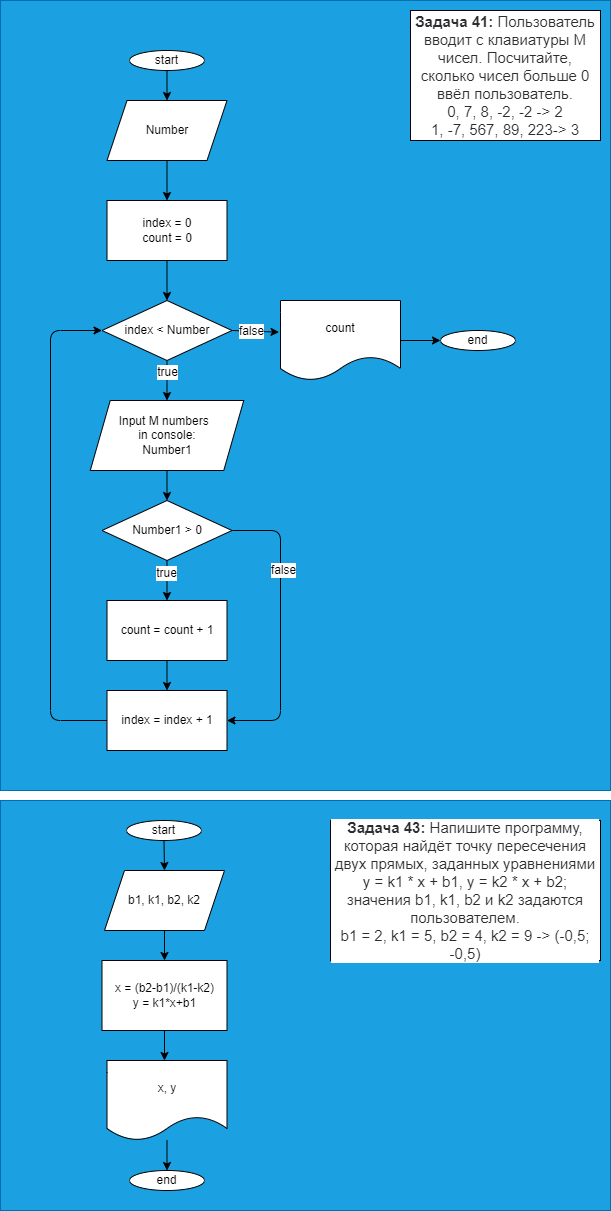

The diagram above was exported from draw.io. Its source (the exported page's mxGraphModel, read from the mxfile embedded in the PNG):
<mxGraphModel dx="1158" dy="577" grid="1" gridSize="10" guides="1" tooltips="1" connect="1" arrows="1" fold="1" page="1" pageScale="1" pageWidth="827" pageHeight="1169" math="0" shadow="0">
  <root>
    <mxCell id="0" />
    <mxCell id="1" parent="0" />
    <mxCell id="44" value="" style="rounded=0;whiteSpace=wrap;html=1;fontSize=12;fillColor=#1ba1e2;fontColor=#ffffff;strokeColor=#006EAF;" parent="1" vertex="1">
      <mxGeometry x="210" y="820" width="610" height="410" as="geometry" />
    </mxCell>
    <mxCell id="33" value="" style="rounded=0;whiteSpace=wrap;html=1;fontSize=12;fillColor=#1ba1e2;fontColor=#ffffff;strokeColor=#006EAF;" parent="1" vertex="1">
      <mxGeometry x="210" y="20" width="610" height="790" as="geometry" />
    </mxCell>
    <mxCell id="2" value="&lt;p style=&quot;box-sizing: border-box ; margin: 0px ; color: rgb(44 , 45 , 48) ; font-family: &amp;#34;roboto&amp;#34; , &amp;#34;san francisco&amp;#34; , &amp;#34;helvetica neue&amp;#34; , &amp;#34;helvetica&amp;#34; , &amp;#34;arial&amp;#34; ; font-size: 15px ; background-color: rgb(255 , 255 , 255)&quot;&gt;&lt;span style=&quot;box-sizing: border-box ; font-weight: 700&quot;&gt;Задача 41:&lt;/span&gt;&amp;nbsp;Пользователь вводит с клавиатуры M чисел. Посчитайте, сколько чисел больше 0 ввёл пользователь.&lt;/p&gt;&lt;p style=&quot;box-sizing: border-box ; margin: 0px ; color: rgb(44 , 45 , 48) ; font-family: &amp;#34;roboto&amp;#34; , &amp;#34;san francisco&amp;#34; , &amp;#34;helvetica neue&amp;#34; , &amp;#34;helvetica&amp;#34; , &amp;#34;arial&amp;#34; ; font-size: 15px ; background-color: rgb(255 , 255 , 255)&quot;&gt;0, 7, 8, -2, -2 -&amp;gt; 2&lt;/p&gt;&lt;p style=&quot;box-sizing: border-box ; margin: 0px ; color: rgb(44 , 45 , 48) ; font-family: &amp;#34;roboto&amp;#34; , &amp;#34;san francisco&amp;#34; , &amp;#34;helvetica neue&amp;#34; , &amp;#34;helvetica&amp;#34; , &amp;#34;arial&amp;#34; ; font-size: 15px ; background-color: rgb(255 , 255 , 255)&quot;&gt;1, -7, 567, 89, 223-&amp;gt; 3&lt;/p&gt;" style="rounded=0;whiteSpace=wrap;html=1;" parent="1" vertex="1">
      <mxGeometry x="620" y="30" width="190" height="130" as="geometry" />
    </mxCell>
    <mxCell id="7" style="edgeStyle=none;html=1;exitX=0.5;exitY=1;exitDx=0;exitDy=0;entryX=0.5;entryY=0;entryDx=0;entryDy=0;" parent="1" source="3" target="6" edge="1">
      <mxGeometry relative="1" as="geometry" />
    </mxCell>
    <mxCell id="3" value="start" style="ellipse;whiteSpace=wrap;html=1;" parent="1" vertex="1">
      <mxGeometry x="339" y="70" width="75" height="20" as="geometry" />
    </mxCell>
    <mxCell id="21" style="edgeStyle=none;html=1;exitX=0.5;exitY=1;exitDx=0;exitDy=0;entryX=0.5;entryY=0;entryDx=0;entryDy=0;fontSize=12;" parent="1" source="4" target="20" edge="1">
      <mxGeometry relative="1" as="geometry" />
    </mxCell>
    <mxCell id="4" value="Input M numbers&amp;nbsp;&amp;nbsp;&lt;br&gt;in console:&lt;br&gt;Number1" style="shape=parallelogram;perimeter=parallelogramPerimeter;whiteSpace=wrap;html=1;fixedSize=1;" parent="1" vertex="1">
      <mxGeometry x="299.75" y="420" width="153.5" height="70" as="geometry" />
    </mxCell>
    <mxCell id="12" style="edgeStyle=none;html=1;exitX=0.5;exitY=1;exitDx=0;exitDy=0;entryX=0.5;entryY=0;entryDx=0;entryDy=0;" parent="1" source="5" target="4" edge="1">
      <mxGeometry relative="1" as="geometry" />
    </mxCell>
    <mxCell id="17" value="true" style="edgeLabel;html=1;align=center;verticalAlign=middle;resizable=0;points=[];fontSize=12;" parent="12" vertex="1" connectable="0">
      <mxGeometry x="-0.4517" relative="1" as="geometry">
        <mxPoint as="offset" />
      </mxGeometry>
    </mxCell>
    <mxCell id="30" style="edgeStyle=none;html=1;exitX=1;exitY=0.5;exitDx=0;exitDy=0;entryX=-0.012;entryY=0.396;entryDx=0;entryDy=0;entryPerimeter=0;fontSize=12;" parent="1" source="5" target="29" edge="1">
      <mxGeometry relative="1" as="geometry" />
    </mxCell>
    <mxCell id="45" value="false" style="edgeLabel;html=1;align=center;verticalAlign=middle;resizable=0;points=[];fontSize=12;" parent="30" vertex="1" connectable="0">
      <mxGeometry x="-0.5662" y="-1" relative="1" as="geometry">
        <mxPoint x="9" y="-1" as="offset" />
      </mxGeometry>
    </mxCell>
    <mxCell id="5" value="index &amp;lt; Number" style="rhombus;whiteSpace=wrap;html=1;" parent="1" vertex="1">
      <mxGeometry x="311.5" y="320" width="130" height="60" as="geometry" />
    </mxCell>
    <mxCell id="10" style="edgeStyle=none;html=1;exitX=0.5;exitY=1;exitDx=0;exitDy=0;entryX=0.5;entryY=0;entryDx=0;entryDy=0;" parent="1" source="6" target="9" edge="1">
      <mxGeometry relative="1" as="geometry" />
    </mxCell>
    <mxCell id="6" value="Number" style="shape=parallelogram;perimeter=parallelogramPerimeter;whiteSpace=wrap;html=1;fixedSize=1;" parent="1" vertex="1">
      <mxGeometry x="316.5" y="120" width="120" height="60" as="geometry" />
    </mxCell>
    <mxCell id="11" style="edgeStyle=none;html=1;exitX=0.5;exitY=1;exitDx=0;exitDy=0;entryX=0.5;entryY=0;entryDx=0;entryDy=0;" parent="1" source="9" target="5" edge="1">
      <mxGeometry relative="1" as="geometry" />
    </mxCell>
    <mxCell id="9" value="index = 0&lt;br&gt;count = 0" style="rounded=0;whiteSpace=wrap;html=1;" parent="1" vertex="1">
      <mxGeometry x="316.5" y="220" width="120" height="60" as="geometry" />
    </mxCell>
    <mxCell id="15" style="edgeStyle=none;html=1;exitX=0;exitY=0.5;exitDx=0;exitDy=0;entryX=0;entryY=0.5;entryDx=0;entryDy=0;fontSize=6;" parent="1" source="13" target="5" edge="1">
      <mxGeometry relative="1" as="geometry">
        <Array as="points">
          <mxPoint x="260" y="740" />
          <mxPoint x="260" y="350" />
        </Array>
      </mxGeometry>
    </mxCell>
    <mxCell id="13" value="index = index + 1" style="rounded=0;whiteSpace=wrap;html=1;" parent="1" vertex="1">
      <mxGeometry x="316.5" y="710" width="120" height="60" as="geometry" />
    </mxCell>
    <mxCell id="23" style="edgeStyle=none;html=1;exitX=0.5;exitY=1;exitDx=0;exitDy=0;entryX=0.5;entryY=0;entryDx=0;entryDy=0;fontSize=12;" parent="1" source="20" target="22" edge="1">
      <mxGeometry relative="1" as="geometry" />
    </mxCell>
    <mxCell id="25" value="true" style="edgeLabel;html=1;align=center;verticalAlign=middle;resizable=0;points=[];fontSize=12;" parent="23" vertex="1" connectable="0">
      <mxGeometry x="-0.4172" y="-1" relative="1" as="geometry">
        <mxPoint as="offset" />
      </mxGeometry>
    </mxCell>
    <mxCell id="26" style="edgeStyle=none;html=1;exitX=1;exitY=0.5;exitDx=0;exitDy=0;entryX=1;entryY=0.5;entryDx=0;entryDy=0;fontSize=12;" parent="1" source="20" target="13" edge="1">
      <mxGeometry relative="1" as="geometry">
        <Array as="points">
          <mxPoint x="490" y="550" />
          <mxPoint x="490" y="740" />
        </Array>
      </mxGeometry>
    </mxCell>
    <mxCell id="27" value="false" style="edgeLabel;html=1;align=center;verticalAlign=middle;resizable=0;points=[];fontSize=12;" parent="26" vertex="1" connectable="0">
      <mxGeometry x="-0.4864" y="2" relative="1" as="geometry">
        <mxPoint y="13" as="offset" />
      </mxGeometry>
    </mxCell>
    <mxCell id="20" value="Number1 &amp;gt; 0" style="rhombus;whiteSpace=wrap;html=1;" parent="1" vertex="1">
      <mxGeometry x="311.5" y="520" width="130" height="60" as="geometry" />
    </mxCell>
    <mxCell id="24" style="edgeStyle=none;html=1;exitX=0.5;exitY=1;exitDx=0;exitDy=0;entryX=0.5;entryY=0;entryDx=0;entryDy=0;fontSize=12;" parent="1" source="22" target="13" edge="1">
      <mxGeometry relative="1" as="geometry" />
    </mxCell>
    <mxCell id="22" value="count = count + 1" style="rounded=0;whiteSpace=wrap;html=1;fontSize=12;" parent="1" vertex="1">
      <mxGeometry x="316.5" y="620" width="120" height="60" as="geometry" />
    </mxCell>
    <mxCell id="32" style="edgeStyle=none;html=1;fontSize=12;" parent="1" source="29" target="31" edge="1">
      <mxGeometry relative="1" as="geometry" />
    </mxCell>
    <mxCell id="29" value="count" style="shape=document;whiteSpace=wrap;html=1;boundedLbl=1;fontSize=12;" parent="1" vertex="1">
      <mxGeometry x="490" y="320" width="120" height="80" as="geometry" />
    </mxCell>
    <mxCell id="31" value="end" style="ellipse;whiteSpace=wrap;html=1;" parent="1" vertex="1">
      <mxGeometry x="650" y="350" width="75" height="20" as="geometry" />
    </mxCell>
    <mxCell id="34" value="&lt;p style=&quot;box-sizing: border-box ; margin: 0px ; color: rgb(44 , 45 , 48) ; font-family: &amp;#34;roboto&amp;#34; , &amp;#34;san francisco&amp;#34; , &amp;#34;helvetica neue&amp;#34; , &amp;#34;helvetica&amp;#34; , &amp;#34;arial&amp;#34; ; font-size: 15px ; background-color: rgb(255 , 255 , 255)&quot;&gt;&lt;span style=&quot;box-sizing: border-box ; font-weight: 700&quot;&gt;Задача 43:&lt;/span&gt;&amp;nbsp;Напишите программу, которая найдёт точку пересечения двух прямых, заданных уравнениями y = k1 * x + b1, y = k2 * x + b2; значения b1, k1, b2 и k2 задаются пользователем.&lt;/p&gt;&lt;p style=&quot;box-sizing: border-box ; margin: 0px ; color: rgb(44 , 45 , 48) ; font-family: &amp;#34;roboto&amp;#34; , &amp;#34;san francisco&amp;#34; , &amp;#34;helvetica neue&amp;#34; , &amp;#34;helvetica&amp;#34; , &amp;#34;arial&amp;#34; ; font-size: 15px ; background-color: rgb(255 , 255 , 255)&quot;&gt;b1 = 2, k1 = 5, b2 = 4, k2 = 9 -&amp;gt; (-0,5; -0,5)&lt;/p&gt;" style="rounded=0;whiteSpace=wrap;html=1;fontSize=12;" parent="1" vertex="1">
      <mxGeometry x="540" y="840" width="270" height="140" as="geometry" />
    </mxCell>
    <mxCell id="37" style="edgeStyle=none;html=1;exitX=0.5;exitY=1;exitDx=0;exitDy=0;entryX=0.5;entryY=0;entryDx=0;entryDy=0;fontSize=12;" parent="1" source="35" target="36" edge="1">
      <mxGeometry relative="1" as="geometry" />
    </mxCell>
    <mxCell id="35" value="start" style="ellipse;whiteSpace=wrap;html=1;" parent="1" vertex="1">
      <mxGeometry x="336" y="840" width="75" height="20" as="geometry" />
    </mxCell>
    <mxCell id="39" style="edgeStyle=none;html=1;exitX=0.5;exitY=1;exitDx=0;exitDy=0;entryX=0.5;entryY=0;entryDx=0;entryDy=0;fontSize=12;" parent="1" source="36" target="38" edge="1">
      <mxGeometry relative="1" as="geometry" />
    </mxCell>
    <mxCell id="36" value="b1, k1, b2, k2" style="shape=parallelogram;perimeter=parallelogramPerimeter;whiteSpace=wrap;html=1;fixedSize=1;fontSize=12;" parent="1" vertex="1">
      <mxGeometry x="314" y="890" width="120" height="60" as="geometry" />
    </mxCell>
    <mxCell id="41" style="edgeStyle=none;html=1;exitX=0.5;exitY=1;exitDx=0;exitDy=0;entryX=0.5;entryY=0;entryDx=0;entryDy=0;fontSize=12;" parent="1" source="38" edge="1">
      <mxGeometry relative="1" as="geometry">
        <mxPoint x="374" y="1080" as="targetPoint" />
      </mxGeometry>
    </mxCell>
    <mxCell id="38" value="x = (b2-b1)/(k1-k2)&lt;br&gt;y = k1*x+b1" style="rounded=0;whiteSpace=wrap;html=1;fontSize=12;" parent="1" vertex="1">
      <mxGeometry x="311.5" y="980" width="125" height="70" as="geometry" />
    </mxCell>
    <mxCell id="43" style="edgeStyle=none;html=1;entryX=0.5;entryY=0;entryDx=0;entryDy=0;fontSize=12;" parent="1" source="40" target="42" edge="1">
      <mxGeometry relative="1" as="geometry" />
    </mxCell>
    <mxCell id="40" value="x, y" style="shape=document;whiteSpace=wrap;html=1;boundedLbl=1;fontSize=12;" parent="1" vertex="1">
      <mxGeometry x="316.5" y="1080" width="120" height="80" as="geometry" />
    </mxCell>
    <mxCell id="42" value="end" style="ellipse;whiteSpace=wrap;html=1;" parent="1" vertex="1">
      <mxGeometry x="339" y="1190" width="75" height="20" as="geometry" />
    </mxCell>
  </root>
</mxGraphModel>